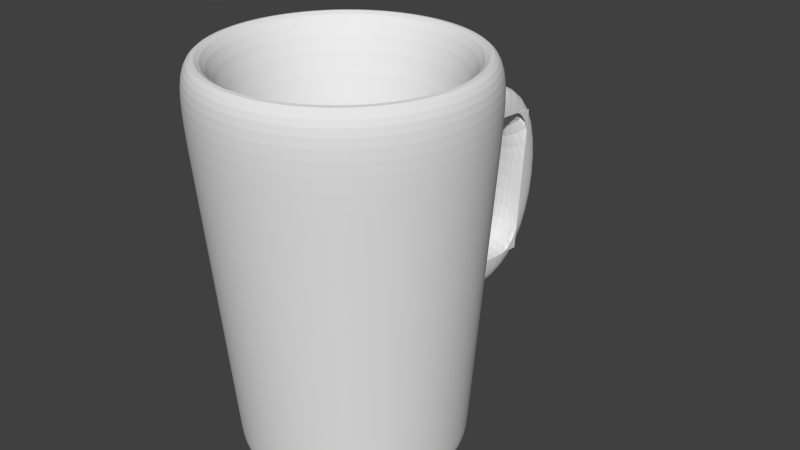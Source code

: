 # Source: blend.blend  (saved by Blender 2.76.0; exported with 4.5.12 LTS)
import bpy
from mathutils import Matrix  # noqa: F401  (used for matrix-valued properties, if any)

bpy.ops.wm.read_factory_settings(use_empty=True)
scene = bpy.context.scene
scene.name = 'Scene'

# ---- collections
col_collection_1 = bpy.data.collections.new('Collection 1'); scene.collection.children.link(col_collection_1)

# ---- materials (node trees are filled in below, after node groups)
mat_material = bpy.data.materials.new('Material')
mat_material.alpha_threshold = 0.0
mat_material.use_transparent_shadow = False
mat_material.roughness = 0.5
mat_material.line_color = (0.0, 0.0, 0.0, 1.0)
mat_001 = bpy.data.materials.new('Матеріал.001')
mat_001.alpha_threshold = 0.0
mat_001.use_transparent_shadow = False
mat_001.roughness = 0.5

# ---- material node trees

# ---- world
world_world = bpy.data.worlds.new('World'); scene.world = world_world
world_world.color = (0.05088, 0.05088, 0.05088)
world_world.use_sun_shadow = False
world_world.sun_shadow_jitter_overblur = 0.0
world_world.cycles.sampling_method = 'MANUAL'
world_world.cycles.sample_map_resolution = 256

# ---- meshes
me_x = bpy.data.meshes.new('Коло')
me_x.from_pydata([(-0.00827, 0.7655, -0.0777), (-0.1555, 0.751, -0.0777), (-0.2971, 0.708, -0.0777), (-0.4276, 0.6383, -0.0777), (-0.542, 0.5444, -0.0777), (-0.6359, 0.43, -0.0777), (-0.7056, 0.2995, -0.0777), (-0.7486, 0.1579, -0.0777), (-0.7631, 0.01065, -0.0777), (-0.7486, -0.1366, -0.0777), (-0.7056, -0.2782, -0.0777), (-0.6359, -0.4087, -0.0777), (-0.542, -0.5231, -0.0777), (-0.4276, -0.617, -0.0777), (-0.2971, -0.6867, -0.0777), (-0.1555, -0.7297, -0.0777), (-0.008269, -0.7442, -0.0777), (0.139, -0.7297, -0.0777), (0.2806, -0.6867, -0.0777), (0.4111, -0.617, -0.0777), (0.5255, -0.5231, -0.0777), (0.6193, -0.4087, -0.0777), (0.6891, -0.2782, -0.0777), (0.732, -0.1366, -0.0777), (0.7466, 0.01065, -0.0777), (0.732, 0.1579, -0.0777), (0.6891, 0.2995, -0.0777), (0.6193, 0.43, -0.0777), (0.5255, 0.5444, -0.0777), (0.4111, 0.6383, -0.0777), (0.2806, 0.708, -0.0777), (0.139, 0.751, -0.0777), (-0.04535, 1.3, 3.555), (-0.299, 1.275, 3.555), (-0.5428, 1.201, 3.555), (-0.7676, 1.081, 3.555), (-0.9646, 0.9192, 3.555), (-1.126, 0.7222, 3.555), (-1.246, 0.4975, 3.555), (-1.32, 0.2536, 3.555), (-1.345, 1.393e-07, 3.555), (-1.32, -0.2536, 3.555), (-1.246, -0.4975, 3.555), (-1.126, -0.7222, 3.555), (-0.9646, -0.9192, 3.555), (-0.7676, -1.081, 3.555), (-0.5428, -1.201, 3.555), (-0.299, -1.275, 3.555), (-0.04535, -1.3, 3.555), (0.2083, -1.275, 3.555), (0.4521, -1.201, 3.555), (0.6769, -1.081, 3.555), (0.8739, -0.9192, 3.555), (1.036, -0.7222, 3.555), (1.156, -0.4975, 3.555), (1.23, -0.2536, 3.555), (1.255, 1.296e-06, 3.555), (1.23, 0.2536, 3.555), (1.156, 0.4975, 3.555), (1.036, 0.7222, 3.555), (0.8739, 0.9192, 3.555), (0.6769, 1.081, 3.555), (0.4521, 1.201, 3.555), (0.2083, 1.275, 3.555), (-0.5675, 0.8455, 0.2001), (-0.7216, 0.719, 0.2001), (0.3866, 0.9395, 0.2001), (0.1958, 0.9973, 0.2001), (0.1958, -0.9973, 0.2001), (0.3866, -0.9395, 0.2001), (-0.8481, 0.5649, 0.2001), (-0.002552, 1.017, 0.2001), (0.5624, -0.8455, 0.2001), (-0.942, 0.3891, 0.2001), (0.7165, -0.719, 0.2001), (-0.9999, 0.1984, 0.2001), (0.843, -0.5649, 0.2001), (-1.019, 7.909e-08, 0.2001), (0.9369, -0.3891, 0.2001), (-0.9999, -0.1984, 0.2001), (0.9948, -0.1984, 0.2001), (-0.942, -0.3891, 0.2001), (1.014, 9.842e-07, 0.2001), (-0.8481, -0.5649, 0.2001), (0.9948, 0.1984, 0.2001), (-0.7216, -0.719, 0.2001), (0.9369, 0.3891, 0.2001), (-0.5675, -0.8455, 0.2001), (0.843, 0.565, 0.2001), (-0.3917, -0.9395, 0.2001), (-0.2009, 0.9973, 0.2001), (0.7165, 0.719, 0.2001), (-0.2009, -0.9973, 0.2001), (-0.3917, 0.9395, 0.2001), (0.5624, 0.8455, 0.2001), (-0.002552, -1.017, 0.2001), (-0.1951, 0.9808, 0.0), (0.0, 1.0, 0.0), (-0.3827, 0.9239, 0.0), (-0.5556, 0.8315, 0.0), (-0.7071, 0.7071, 0.0), (-0.8315, 0.5556, 0.0), (-0.9239, 0.3827, 0.0), (-0.9808, 0.1951, 0.0), (-1.0, 7.55e-08, 0.0), (-0.9808, -0.1951, 0.0), (-0.9239, -0.3827, 0.0), (-0.8315, -0.5556, 0.0), (-0.7071, -0.7071, 0.0), (-0.5556, -0.8315, 0.0), (-0.3827, -0.9239, 0.0), (-0.1951, -0.9808, 0.0), (3.258e-07, -1.0, 0.0), (0.1951, -0.9808, 0.0), (0.3827, -0.9239, 0.0), (0.5556, -0.8315, 0.0), (0.7071, -0.7071, 0.0), (0.8315, -0.5556, 0.0), (0.9239, -0.3827, 0.0), (0.9808, -0.1951, 0.0), (1.0, 9.656e-07, 0.0), (0.9808, 0.1951, 0.0), (0.9239, 0.3827, 0.0), (0.8315, 0.5556, 0.0), (0.7071, 0.7071, 0.0), (0.5556, 0.8315, 0.0), (0.3827, 0.9239, 0.0), (0.1951, 0.9808, 0.0), (4.409e-08, 0.7608, 0.3023), (-0.1484, 0.7462, 0.3023), (-0.2911, 0.7029, 0.3023), (-0.4227, 0.6326, 0.3023), (-0.538, 0.538, 0.3023), (-0.6326, 0.4227, 0.3023), (-0.7029, 0.2911, 0.3023), (-0.7462, 0.1484, 0.3023), (-0.7608, 5.777e-08, 0.3023), (-0.7462, -0.1484, 0.3023), (-0.7029, -0.2911, 0.3023), (-0.6326, -0.4227, 0.3023), (-0.538, -0.538, 0.3023), (-0.4227, -0.6326, 0.3023), (-0.2911, -0.7029, 0.3023), (-0.1484, -0.7462, 0.3023), (2.904e-07, -0.7608, 0.3023), (0.1484, -0.7462, 0.3023), (0.2911, -0.7029, 0.3023), (0.4227, -0.6326, 0.3023), (0.538, -0.538, 0.3023), (0.6326, -0.4227, 0.3023), (0.7029, -0.2911, 0.3023), (0.7462, -0.1484, 0.3023), (0.7608, 8.601e-07, 0.3023), (0.7462, 0.1484, 0.3023), (0.7029, 0.2912, 0.3023), (0.6326, 0.4227, 0.3023), (0.538, 0.538, 0.3023), (0.4227, 0.6326, 0.3023), (0.2911, 0.7029, 0.3023), (0.1484, 0.7462, 0.3023), (-0.04505, 0.9014, 3.589), (-0.2209, 0.8842, 3.59), (-0.3901, 0.8331, 3.591), (-0.5461, 0.7499, 3.591), (-0.6828, 0.6378, 3.592), (-0.7951, 0.5012, 3.593), (-0.8785, 0.3452, 3.593), (-0.9299, 0.176, 3.594), (-0.9472, 1.393e-07, 3.594), (-0.9299, -0.176, 3.594), (-0.8785, -0.3452, 3.593), (-0.7951, -0.5012, 3.593), (-0.6828, -0.6378, 3.592), (-0.5461, -0.7499, 3.591), (-0.3901, -0.8331, 3.591), (-0.2209, -0.8842, 3.59), (-0.04505, -0.9014, 3.589), (0.1308, -0.884, 3.588), (0.2998, -0.8326, 3.587), (0.4555, -0.7492, 3.586), (0.592, -0.637, 3.585), (0.704, -0.5005, 3.584), (0.7872, -0.3447, 3.584), (0.8384, -0.1757, 3.584), (0.8557, 1.296e-06, 3.584), (0.8384, 0.1757, 3.584), (0.7872, 0.3447, 3.584), (0.704, 0.5005, 3.584), (0.592, 0.637, 3.585), (0.4555, 0.7492, 3.586), (0.2998, 0.8326, 3.587), (0.1308, 0.884, 3.588), (-0.3462, 0.5143, 0.2365), (-0.44, 0.4374, 0.2372), (0.234, 0.5711, 0.2317), (0.1181, 0.6063, 0.2327), (0.1181, -0.6063, 0.2327), (0.234, -0.5711, 0.2317), (-0.517, 0.3437, 0.2379), (-0.002552, 0.6183, 0.2337), (0.3408, -0.5139, 0.2309), (-0.5742, 0.2368, 0.2383), (0.4345, -0.437, 0.2301), (-0.6094, 0.1207, 0.2386), (0.5113, -0.3433, 0.2295), (-0.6213, 7.909e-08, 0.2387), (0.5683, -0.2365, 0.229), (-0.6094, -0.1207, 0.2386), (0.6035, -0.1206, 0.2287), (-0.5742, -0.2368, 0.2383), (0.6154, 9.842e-07, 0.2286), (-0.517, -0.3437, 0.2379), (0.6035, 0.1206, 0.2287), (-0.44, -0.4374, 0.2372), (0.5683, 0.2365, 0.229), (-0.3462, -0.5143, 0.2365), (0.5113, 0.3433, 0.2295), (-0.2392, -0.5714, 0.2356), (-0.1232, 0.6065, 0.2347), (0.4345, 0.437, 0.2301), (-0.1232, -0.6065, 0.2347), (-0.2392, 0.5714, 0.2356), (0.3408, 0.5139, 0.2309), (-0.002552, -0.6183, 0.2337), (-0.1275, 0.64, 0.1982), (-0.0001709, 0.6523, 0.1978), (-0.25, 0.603, 0.1986), (-0.3629, 0.5429, 0.199), (-0.462, 0.4618, 0.1993), (-0.5433, 0.3629, 0.1996), (-0.6038, 0.25, 0.1998), (-0.641, 0.1275, 0.1999), (-0.6536, 7.55e-08, 0.2), (-0.641, -0.1275, 0.1999), (-0.6038, -0.25, 0.1998), (-0.5433, -0.3629, 0.1996), (-0.462, -0.4618, 0.1993), (-0.3629, -0.5429, 0.199), (-0.25, -0.603, 0.1986), (-0.1275, -0.64, 0.1982), (-0.0001706, -0.6523, 0.1978), (0.127, -0.6396, 0.1973), (0.2493, -0.6023, 0.1969), (0.3619, -0.5419, 0.1965), (0.4605, -0.4607, 0.1962), (0.5415, -0.3619, 0.1959), (0.6016, -0.2493, 0.1957), (0.6386, -0.1271, 0.1956), (0.6511, 9.656e-07, 0.1956), (0.6386, 0.1271, 0.1956), (0.6016, 0.2493, 0.1957), (0.5415, 0.3619, 0.1959), (0.4605, 0.4607, 0.1962), (0.3619, 0.5419, 0.1965), (0.2493, 0.6023, 0.1969), (0.127, 0.6396, 0.1973), (-0.7234, 1.029, 2.815), (0.4377, 1.143, 2.815), (0.2055, -1.214, 2.815), (-0.911, 0.8751, 2.815), (0.2055, 1.214, 2.815), (0.4377, -1.143, 2.815), (-1.065, 0.6875, 2.815), (-0.03591, 1.238, 2.815), (0.6516, -1.029, 2.815), (-1.179, 0.4736, 2.815), (0.8392, -0.8751, 2.815), (-1.25, 0.2414, 2.815), (0.9931, -0.6875, 2.815), (-1.273, 1.26e-07, 2.815), (1.107, -0.4736, 2.815), (-1.25, -0.2414, 2.815), (1.178, -0.2414, 2.815), (-1.179, -0.4736, 2.815), (1.202, 1.228e-06, 2.815), (-1.065, -0.6875, 2.815), (1.178, 0.2414, 2.815), (-0.911, -0.8751, 2.815), (1.107, 0.4736, 2.815), (-0.7234, -1.029, 2.815), (0.9931, 0.6875, 2.815), (-0.5095, -1.143, 2.815), (-0.2773, 1.214, 2.815), (0.8392, 0.8751, 2.815), (-0.2773, -1.214, 2.815), (-0.5095, 1.143, 2.815), (0.6516, 1.029, 2.815), (-0.03591, -1.238, 2.815), (-0.7579, 0.7489, 0.7006), (0.1977, 1.039, 0.7006), (0.3964, -0.9785, 0.7006), (-0.8896, 0.5884, 0.7006), (-0.008938, 1.059, 0.7006), (0.5795, -0.8806, 0.7006), (-0.9874, 0.4053, 0.7006), (0.74, -0.7489, 0.7006), (-1.048, 0.2066, 0.7006), (0.8717, -0.5884, 0.7006), (-1.068, 8.807e-08, 0.7006), (0.9696, -0.4053, 0.7006), (-1.048, -0.2066, 0.7006), (1.03, -0.2066, 0.7006), (-0.9874, -0.4053, 0.7006), (1.05, 1.031e-06, 0.7006), (-0.8896, -0.5884, 0.7006), (1.03, 0.2066, 0.7006), (-0.7579, -0.7489, 0.7006), (0.9696, 0.4053, 0.7006), (-0.5974, -0.8806, 0.7006), (0.8717, 0.5884, 0.7006), (-0.4142, -0.9785, 0.7006), (-0.2156, 1.039, 0.7006), (0.74, 0.7489, 0.7006), (-0.2156, -1.039, 0.7006), (-0.4142, 0.9785, 0.7006), (0.5795, 0.8806, 0.7006), (-0.008938, -1.059, 0.7006), (-0.5974, 0.8806, 0.7006), (0.3964, 0.9785, 0.7006), (0.1977, -1.039, 0.7006), (-0.2671, 1.369, 2.511), (-0.03591, 1.073, 2.889), (0.2042, 1.369, 2.511), (0.199, 1.251, 1.094), (-0.008938, 0.8941, 0.7747), (-0.2257, 1.251, 1.094), (-0.2671, 2.265, 2.435), (-0.03589, 2.667, 2.754), (0.2042, 2.265, 2.435), (0.199, 2.148, 1.018), (-0.008922, 2.488, 0.6401), (-0.2257, 2.148, 1.018), (0.2055, 1.049, 2.889), (0.1977, 0.8738, 0.7747), (-0.2773, 1.049, 2.889), (-0.2773, 2.643, 2.754), (-0.2156, 0.8738, 0.7747), (0.2055, 2.643, 2.754), (0.1977, 2.468, 0.6401), (-0.2155, 2.468, 0.6401)], [], [(259, 36, 35, 256), (260, 63, 62, 257), (261, 50, 49, 258), (262, 37, 36, 259), (263, 32, 63, 260), (264, 51, 50, 261), (265, 38, 37, 262), (266, 52, 51, 264), (267, 39, 38, 265), (268, 53, 52, 266), (269, 40, 39, 267), (270, 54, 53, 268), (271, 41, 40, 269), (272, 55, 54, 270), (273, 42, 41, 271), (274, 56, 55, 272), (275, 43, 42, 273), (276, 57, 56, 274), (277, 44, 43, 275), (278, 58, 57, 276), (279, 45, 44, 277), (280, 59, 58, 278), (281, 46, 45, 279), (282, 33, 32, 263), (283, 60, 59, 280), (284, 47, 46, 281), (285, 34, 33, 282), (286, 61, 60, 283), (287, 48, 47, 284), (256, 35, 34, 285), (257, 62, 61, 286), (258, 49, 48, 287), (113, 68, 95, 112), (126, 66, 94, 125), (99, 64, 93, 98), (112, 95, 92, 111), (125, 94, 91, 124), (98, 93, 90, 96), (111, 92, 89, 110), (124, 91, 88, 123), (96, 90, 71, 97), (110, 89, 87, 109), (123, 88, 86, 122), (109, 87, 85, 108), (122, 86, 84, 121), (108, 85, 83, 107), (121, 84, 82, 120), (107, 83, 81, 106), (120, 82, 80, 119), (106, 81, 79, 105), (119, 80, 78, 118), (105, 79, 77, 104), (118, 78, 76, 117), (104, 77, 75, 103), (117, 76, 74, 116), (103, 75, 73, 102), (116, 74, 72, 115), (102, 73, 70, 101), (115, 72, 69, 114), (97, 71, 67, 127), (101, 70, 65, 100), (114, 69, 68, 113), (127, 67, 66, 126), (100, 65, 64, 99), (1, 0, 31, 30, 29, 28, 27, 26, 25, 24, 23, 22, 21, 20, 19, 18, 17, 16, 15, 14, 13, 12, 11, 10, 9, 8, 7, 6, 5, 4, 3, 2), (0, 1, 96, 97), (1, 2, 98, 96), (2, 3, 99, 98), (3, 4, 100, 99), (4, 5, 101, 100), (5, 6, 102, 101), (6, 7, 103, 102), (7, 8, 104, 103), (8, 9, 105, 104), (9, 10, 106, 105), (10, 11, 107, 106), (11, 12, 108, 107), (12, 13, 109, 108), (13, 14, 110, 109), (14, 15, 111, 110), (15, 16, 112, 111), (16, 17, 113, 112), (17, 18, 114, 113), (18, 19, 115, 114), (19, 20, 116, 115), (20, 21, 117, 116), (21, 22, 118, 117), (22, 23, 119, 118), (23, 24, 120, 119), (24, 25, 121, 120), (25, 26, 122, 121), (26, 27, 123, 122), (27, 28, 124, 123), (28, 29, 125, 124), (29, 30, 126, 125), (30, 31, 127, 126), (31, 0, 97, 127), (192, 163, 164, 193), (194, 190, 191, 195), (196, 177, 178, 197), (193, 164, 165, 198), (195, 191, 160, 199), (197, 178, 179, 200), (198, 165, 166, 201), (200, 179, 180, 202), (201, 166, 167, 203), (202, 180, 181, 204), (203, 167, 168, 205), (204, 181, 182, 206), (205, 168, 169, 207), (206, 182, 183, 208), (207, 169, 170, 209), (208, 183, 184, 210), (209, 170, 171, 211), (210, 184, 185, 212), (211, 171, 172, 213), (212, 185, 186, 214), (213, 172, 173, 215), (214, 186, 187, 216), (215, 173, 174, 217), (199, 160, 161, 218), (216, 187, 188, 219), (217, 174, 175, 220), (218, 161, 162, 221), (219, 188, 189, 222), (220, 175, 176, 223), (221, 162, 163, 192), (222, 189, 190, 194), (223, 176, 177, 196), (240, 223, 196, 241), (253, 222, 194, 254), (226, 221, 192, 227), (239, 220, 223, 240), (252, 219, 222, 253), (224, 218, 221, 226), (238, 217, 220, 239), (251, 216, 219, 252), (225, 199, 218, 224), (237, 215, 217, 238), (250, 214, 216, 251), (236, 213, 215, 237), (249, 212, 214, 250), (235, 211, 213, 236), (248, 210, 212, 249), (234, 209, 211, 235), (247, 208, 210, 248), (233, 207, 209, 234), (246, 206, 208, 247), (232, 205, 207, 233), (245, 204, 206, 246), (231, 203, 205, 232), (244, 202, 204, 245), (230, 201, 203, 231), (243, 200, 202, 244), (229, 198, 201, 230), (242, 197, 200, 243), (255, 195, 199, 225), (228, 193, 198, 229), (241, 196, 197, 242), (254, 194, 195, 255), (227, 192, 193, 228), (130, 131, 132, 133, 134, 135, 136, 137, 138, 139, 140, 141, 142, 143, 144, 145, 146, 147, 148, 149, 150, 151, 152, 153, 154, 155, 156, 157, 158, 159, 128, 129), (225, 224, 129, 128), (224, 226, 130, 129), (226, 227, 131, 130), (227, 228, 132, 131), (228, 229, 133, 132), (229, 230, 134, 133), (230, 231, 135, 134), (231, 232, 136, 135), (232, 233, 137, 136), (233, 234, 138, 137), (234, 235, 139, 138), (235, 236, 140, 139), (236, 237, 141, 140), (237, 238, 142, 141), (238, 239, 143, 142), (239, 240, 144, 143), (240, 241, 145, 144), (241, 242, 146, 145), (242, 243, 147, 146), (243, 244, 148, 147), (244, 245, 149, 148), (245, 246, 150, 149), (246, 247, 151, 150), (247, 248, 152, 151), (248, 249, 153, 152), (249, 250, 154, 153), (250, 251, 155, 154), (251, 252, 156, 155), (252, 253, 157, 156), (253, 254, 158, 157), (254, 255, 159, 158), (255, 225, 128, 159), (32, 33, 161, 160), (33, 34, 162, 161), (34, 35, 163, 162), (35, 36, 164, 163), (36, 37, 165, 164), (37, 38, 166, 165), (38, 39, 167, 166), (39, 40, 168, 167), (40, 41, 169, 168), (41, 42, 170, 169), (42, 43, 171, 170), (43, 44, 172, 171), (44, 45, 173, 172), (45, 46, 174, 173), (46, 47, 175, 174), (47, 48, 176, 175), (48, 49, 177, 176), (49, 50, 178, 177), (50, 51, 179, 178), (51, 52, 180, 179), (52, 53, 181, 180), (53, 54, 182, 181), (54, 55, 183, 182), (55, 56, 184, 183), (56, 57, 185, 184), (57, 58, 186, 185), (58, 59, 187, 186), (59, 60, 188, 187), (60, 61, 189, 188), (61, 62, 190, 189), (62, 63, 191, 190), (63, 32, 160, 191), (319, 258, 287, 316), (318, 257, 286, 315), (317, 256, 285, 314), (316, 287, 284, 313), (315, 286, 283, 312), (314, 285, 282, 311), (313, 284, 281, 310), (312, 283, 280, 309), (282, 263, 321, 334), (310, 281, 279, 308), (309, 280, 278, 307), (308, 279, 277, 306), (307, 278, 276, 305), (306, 277, 275, 304), (305, 276, 274, 303), (304, 275, 273, 302), (303, 274, 272, 301), (302, 273, 271, 300), (301, 272, 270, 299), (300, 271, 269, 298), (299, 270, 268, 297), (298, 269, 267, 296), (297, 268, 266, 295), (296, 267, 265, 294), (295, 266, 264, 293), (294, 265, 262, 291), (293, 264, 261, 290), (292, 311, 336, 324), (291, 262, 259, 288), (290, 261, 258, 319), (289, 260, 257, 318), (288, 259, 256, 317), (65, 288, 317, 64), (67, 289, 318, 66), (69, 290, 319, 68), (70, 291, 288, 65), (71, 292, 289, 67), (72, 293, 290, 69), (73, 294, 291, 70), (74, 295, 293, 72), (75, 296, 294, 73), (76, 297, 295, 74), (77, 298, 296, 75), (78, 299, 297, 76), (79, 300, 298, 77), (80, 301, 299, 78), (81, 302, 300, 79), (82, 303, 301, 80), (83, 304, 302, 81), (84, 305, 303, 82), (85, 306, 304, 83), (86, 307, 305, 84), (87, 308, 306, 85), (88, 309, 307, 86), (89, 310, 308, 87), (90, 311, 292, 71), (91, 312, 309, 88), (92, 313, 310, 89), (93, 314, 311, 90), (94, 315, 312, 91), (95, 316, 313, 92), (64, 317, 314, 93), (66, 318, 315, 94), (68, 319, 316, 95), (289, 292, 324, 333), (260, 289, 333, 332), (311, 282, 334, 336), (263, 260, 332, 321), (339, 335, 327, 330), (330, 327, 337, 338), (334, 321, 327, 335), (333, 324, 330, 338), (321, 332, 337, 327), (324, 336, 339, 330), (323, 322, 332, 333), (326, 320, 334, 335), (320, 325, 336, 334), (328, 329, 338, 337), (331, 326, 335, 339), (325, 331, 339, 336), (329, 323, 333, 338), (322, 328, 337, 332), (323, 325, 331, 329), (329, 331, 326, 328), (328, 326, 320, 322), (322, 320, 325, 323)])
me_x.materials.append(mat_material)
me_x.materials.append(mat_001)
me_x.use_remesh_preserve_volume = False
me_x.use_remesh_preserve_attributes = False
me_x.use_mirror_vertex_groups = False
me_x.update()

# ---- objects
ob_x = bpy.data.objects.new('Коло', me_x)

# ---- transforms, parenting, visibility, modifiers, constraints
ob_x.location = (0.0, 0.0, 0.0)
ob_x.lineart.crease_threshold = 0.0
_m = ob_x.modifiers.new('Subsurf', 'SUBSURF')
_m.uv_smooth = 'PRESERVE_CORNERS'
_m.levels = 3
_m.render_levels = 3
_m.show_only_control_edges = False

# ---- collection membership
col_collection_1.objects.link(ob_x)

# ---- scene / render settings (as saved in the file)
scene.frame_start = 1; scene.frame_end = 250; scene.frame_set(1)
scene.render.engine = 'BLENDER_EEVEE_NEXT'
scene.render.resolution_percentage = 50
scene.render.dither_intensity = 0.0
scene.cycles.use_denoising = False
scene.cycles.samples = 10
scene.cycles.sampling_pattern = 'TABULATED_SOBOL'
scene.cycles.light_sampling_threshold = 0.0
scene.cycles.use_adaptive_sampling = False
scene.cycles.use_light_tree = False
scene.cycles.blur_glossy = 0.0
scene.cycles.pixel_filter_type = 'GAUSSIAN'
scene.cycles.sample_clamp_indirect = 0.0
scene.view_settings.view_transform = 'Standard'
bpy.context.view_layer.update()

# ---- added for rendering (the .blend has no active camera and no usable light): camera, sun
cam_auto = bpy.data.cameras.new('AutoCamera')
cam_auto.lens = 50.0
cam_auto.sensor_width = 36.0
cam_auto.clip_end = 1000.0
ob_auto_camera = bpy.data.objects.new('AutoCamera', cam_auto)
scene.collection.objects.link(ob_auto_camera)
ob_auto_camera.location = (5.50407, -5.97587, 6.19751)
ob_auto_camera.rotation_euler = (1.09748, -7.21219e-08, 0.694738)
scene.camera = ob_auto_camera
light_auto_sun = bpy.data.lights.new('AutoSun', 'SUN')
light_auto_sun.energy = 3.0
light_auto_sun.angle = 0.0523599
ob_auto_sun = bpy.data.objects.new('AutoSun', light_auto_sun)
scene.collection.objects.link(ob_auto_sun)
ob_auto_sun.rotation_euler = (0.872665, 0.174533, 0.523599)
bpy.context.view_layer.update()
